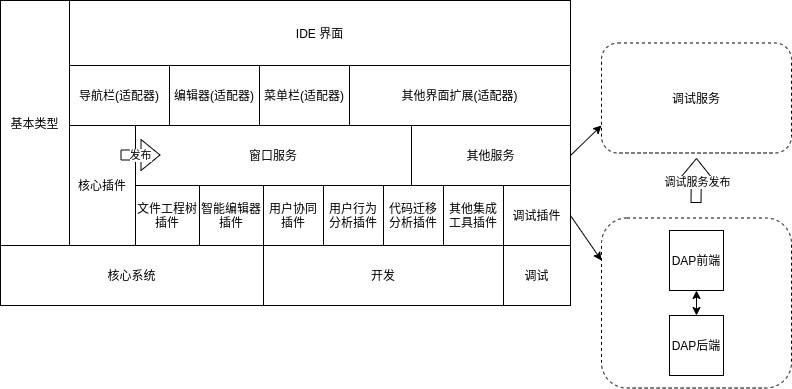

The diagram above was exported from draw.io. Its source (the exported page's mxGraphModel, read from the mxfile embedded in the PNG):
<mxGraphModel dx="965" dy="795" grid="1" gridSize="10" guides="1" tooltips="1" connect="1" arrows="1" fold="1" page="1" pageScale="1" pageWidth="827" pageHeight="1169" math="0" shadow="0">
  <root>
    <mxCell id="0" />
    <mxCell id="1" parent="0" />
    <mxCell id="30" value="" style="rounded=1;whiteSpace=wrap;html=1;dashed=1;" vertex="1" parent="1">
      <mxGeometry x="620" y="437.5" width="190" height="170" as="geometry" />
    </mxCell>
    <mxCell id="2" value="核心插件" style="rounded=0;whiteSpace=wrap;html=1;" vertex="1" parent="1">
      <mxGeometry x="88" y="345" width="66" height="120" as="geometry" />
    </mxCell>
    <mxCell id="3" value="智能编辑器插件" style="rounded=0;whiteSpace=wrap;html=1;" vertex="1" parent="1">
      <mxGeometry x="218" y="405" width="64" height="60" as="geometry" />
    </mxCell>
    <mxCell id="4" value="用户协同插件" style="rounded=0;whiteSpace=wrap;html=1;" vertex="1" parent="1">
      <mxGeometry x="282" y="405" width="60" height="60" as="geometry" />
    </mxCell>
    <mxCell id="5" value="导航栏(适配器)" style="rounded=0;whiteSpace=wrap;html=1;" vertex="1" parent="1">
      <mxGeometry x="88" y="285" width="100" height="60" as="geometry" />
    </mxCell>
    <mxCell id="6" value="开发" style="rounded=0;whiteSpace=wrap;html=1;" vertex="1" parent="1">
      <mxGeometry x="282" y="465" width="240" height="60" as="geometry" />
    </mxCell>
    <mxCell id="7" value="窗口服务" style="rounded=0;whiteSpace=wrap;html=1;" vertex="1" parent="1">
      <mxGeometry x="154" y="345" width="276" height="60" as="geometry" />
    </mxCell>
    <mxCell id="8" value="核心系统" style="rounded=0;whiteSpace=wrap;html=1;" vertex="1" parent="1">
      <mxGeometry x="19" y="465" width="263" height="60" as="geometry" />
    </mxCell>
    <mxCell id="10" value="用户行为分析插件" style="rounded=0;whiteSpace=wrap;html=1;" vertex="1" parent="1">
      <mxGeometry x="342" y="405" width="60" height="60" as="geometry" />
    </mxCell>
    <mxCell id="11" value="代码迁移分析插件" style="rounded=0;whiteSpace=wrap;html=1;" vertex="1" parent="1">
      <mxGeometry x="402" y="405" width="60" height="60" as="geometry" />
    </mxCell>
    <mxCell id="14" value="DAP后端" style="rounded=0;whiteSpace=wrap;html=1;" vertex="1" parent="1">
      <mxGeometry x="688" y="535" width="54" height="60" as="geometry" />
    </mxCell>
    <mxCell id="15" value="编辑器(适配器)" style="rounded=0;whiteSpace=wrap;html=1;" vertex="1" parent="1">
      <mxGeometry x="188" y="285" width="90" height="60" as="geometry" />
    </mxCell>
    <mxCell id="16" value="其他集成工具插件" style="rounded=0;whiteSpace=wrap;html=1;" vertex="1" parent="1">
      <mxGeometry x="462" y="405" width="60" height="60" as="geometry" />
    </mxCell>
    <mxCell id="17" value="IDE 界面" style="rounded=0;whiteSpace=wrap;html=1;" vertex="1" parent="1">
      <mxGeometry x="88" y="220" width="501" height="65" as="geometry" />
    </mxCell>
    <mxCell id="18" value="菜单栏(适配器)" style="rounded=0;whiteSpace=wrap;html=1;" vertex="1" parent="1">
      <mxGeometry x="278" y="285" width="90" height="60" as="geometry" />
    </mxCell>
    <mxCell id="19" value="其他界面扩展(适配器)" style="rounded=0;whiteSpace=wrap;html=1;" vertex="1" parent="1">
      <mxGeometry x="368" y="285" width="221" height="60" as="geometry" />
    </mxCell>
    <mxCell id="22" value="" style="endArrow=classic;startArrow=classic;html=1;exitX=0.5;exitY=1;exitDx=0;exitDy=0;entryX=0.5;entryY=0;entryDx=0;entryDy=0;" edge="1" parent="1" source="34" target="14">
      <mxGeometry width="50" height="50" relative="1" as="geometry">
        <mxPoint x="725" y="495" as="sourcePoint" />
        <mxPoint x="768" y="495" as="targetPoint" />
      </mxGeometry>
    </mxCell>
    <mxCell id="23" value="文件工程树插件" style="rounded=0;whiteSpace=wrap;html=1;" vertex="1" parent="1">
      <mxGeometry x="154" y="405" width="64" height="60" as="geometry" />
    </mxCell>
    <mxCell id="26" value="基本类型" style="rounded=0;whiteSpace=wrap;html=1;" vertex="1" parent="1">
      <mxGeometry x="19" y="220" width="69" height="245" as="geometry" />
    </mxCell>
    <mxCell id="28" value="调试" style="rounded=0;whiteSpace=wrap;html=1;" vertex="1" parent="1">
      <mxGeometry x="522" y="465" width="67" height="60" as="geometry" />
    </mxCell>
    <mxCell id="39" style="edgeStyle=none;rounded=0;orthogonalLoop=1;jettySize=auto;html=1;exitX=1;exitY=0.5;exitDx=0;exitDy=0;entryX=0;entryY=0.25;entryDx=0;entryDy=0;" edge="1" parent="1" source="29" target="30">
      <mxGeometry relative="1" as="geometry">
        <mxPoint x="639" y="487" as="sourcePoint" />
        <mxPoint x="659" y="487" as="targetPoint" />
      </mxGeometry>
    </mxCell>
    <mxCell id="29" value="调试插件" style="rounded=0;whiteSpace=wrap;html=1;" vertex="1" parent="1">
      <mxGeometry x="522" y="405" width="67" height="60" as="geometry" />
    </mxCell>
    <mxCell id="34" value="DAP前端" style="rounded=0;whiteSpace=wrap;html=1;" vertex="1" parent="1">
      <mxGeometry x="688" y="450" width="54" height="60" as="geometry" />
    </mxCell>
    <mxCell id="43" value="发布" style="shape=flexArrow;endArrow=classic;html=1;" edge="1" parent="1">
      <mxGeometry width="50" height="50" relative="1" as="geometry">
        <mxPoint x="139" y="374.5" as="sourcePoint" />
        <mxPoint x="179" y="374.5" as="targetPoint" />
      </mxGeometry>
    </mxCell>
    <mxCell id="65" style="edgeStyle=none;rounded=0;orthogonalLoop=1;jettySize=auto;html=1;entryX=0;entryY=0.75;entryDx=0;entryDy=0;exitX=1;exitY=0.5;exitDx=0;exitDy=0;" edge="1" parent="1" source="56" target="63">
      <mxGeometry relative="1" as="geometry" />
    </mxCell>
    <mxCell id="56" value="其他服务" style="rounded=0;whiteSpace=wrap;html=1;" vertex="1" parent="1">
      <mxGeometry x="430" y="345" width="159" height="60" as="geometry" />
    </mxCell>
    <mxCell id="62" value="" style="shape=flexArrow;endArrow=classic;html=1;" edge="1" parent="1">
      <mxGeometry width="50" height="50" relative="1" as="geometry">
        <mxPoint x="714.5" y="422.5" as="sourcePoint" />
        <mxPoint x="715" y="377.5" as="targetPoint" />
      </mxGeometry>
    </mxCell>
    <mxCell id="64" value="调试服务发布" style="edgeLabel;html=1;align=center;verticalAlign=middle;resizable=0;points=[];" vertex="1" connectable="0" parent="62">
      <mxGeometry x="-0.4" y="-3" relative="1" as="geometry">
        <mxPoint x="-2" y="-7" as="offset" />
      </mxGeometry>
    </mxCell>
    <mxCell id="63" value="调试服务" style="rounded=1;whiteSpace=wrap;html=1;dashed=1;" vertex="1" parent="1">
      <mxGeometry x="620" y="262.5" width="190" height="110" as="geometry" />
    </mxCell>
  </root>
</mxGraphModel>